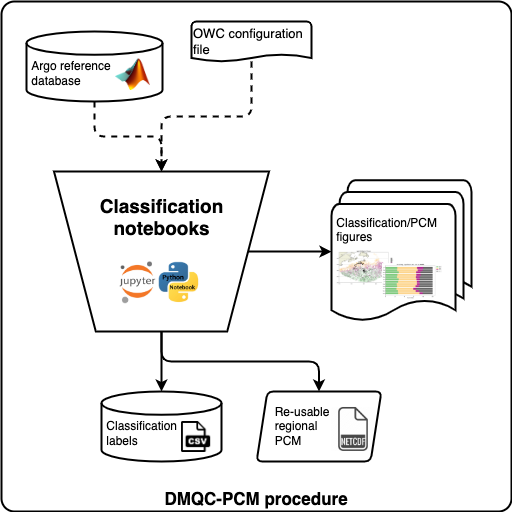

The diagram above was exported from draw.io. Its source (the exported page's mxGraphModel, read from the mxfile embedded in the PNG):
<mxGraphModel dx="1021" dy="1131" grid="1" gridSize="10" guides="1" tooltips="1" connect="1" arrows="1" fold="1" page="1" pageScale="1" pageWidth="200" pageHeight="200" math="0" shadow="0">
  <root>
    <mxCell id="0" />
    <mxCell id="1" parent="0" />
    <mxCell id="1oM9Frqg9iTGazE0e9VV-58" value="" style="group" parent="1" vertex="1" connectable="0">
      <mxGeometry x="50" y="50" width="510" height="510" as="geometry" />
    </mxCell>
    <mxCell id="1oM9Frqg9iTGazE0e9VV-57" value="&lt;b&gt;&lt;font style=&quot;font-size: 17px;&quot;&gt;DMQC-PCM procedure&lt;/font&gt;&lt;/b&gt;" style="rounded=1;whiteSpace=wrap;html=1;absoluteArcSize=1;arcSize=26;strokeWidth=2;fillStyle=auto;fontSize=13;fontColor=#000000;fillColor=none;verticalAlign=bottom;" parent="1oM9Frqg9iTGazE0e9VV-58" vertex="1">
      <mxGeometry width="510" height="510" as="geometry" />
    </mxCell>
    <mxCell id="1oM9Frqg9iTGazE0e9VV-24" value="" style="group" parent="1oM9Frqg9iTGazE0e9VV-58" vertex="1" connectable="0">
      <mxGeometry x="255" y="390" width="125" height="70" as="geometry" />
    </mxCell>
    <mxCell id="1oM9Frqg9iTGazE0e9VV-8" value="&lt;blockquote style=&quot;margin: 0 0 0 40px; border: none; padding: 0px;&quot;&gt;&lt;/blockquote&gt;&lt;span style=&quot;background-color: initial;&quot;&gt;&amp;nbsp; &amp;nbsp; &amp;nbsp;Re-usable&lt;/span&gt;&lt;br&gt;&lt;blockquote style=&quot;margin: 0 0 0 40px; border: none; padding: 0px;&quot;&gt;&lt;/blockquote&gt;&lt;span style=&quot;background-color: initial;&quot;&gt;&amp;nbsp; &amp;nbsp; &amp;nbsp;regional&lt;/span&gt;&lt;br&gt;&amp;nbsp; &amp;nbsp; &amp;nbsp;PCM" style="shape=parallelogram;html=1;strokeWidth=2;perimeter=parallelogramPerimeter;whiteSpace=wrap;rounded=1;arcSize=12;size=0.08823529411764705;align=left;" parent="1oM9Frqg9iTGazE0e9VV-24" vertex="1">
      <mxGeometry width="124.99999999999999" height="70" as="geometry" />
    </mxCell>
    <mxCell id="1oM9Frqg9iTGazE0e9VV-23" value="" style="shape=image;verticalLabelPosition=bottom;labelBackgroundColor=default;verticalAlign=top;aspect=fixed;imageAspect=0;image=https://cdn1.iconfinder.com/data/icons/file-format-set/64/2803-512.png;" parent="1oM9Frqg9iTGazE0e9VV-24" vertex="1">
      <mxGeometry x="75" y="15.98" width="44.02" height="44.02" as="geometry" />
    </mxCell>
    <mxCell id="1oM9Frqg9iTGazE0e9VV-30" value="" style="group;fillColor=default;" parent="1oM9Frqg9iTGazE0e9VV-58" vertex="1" connectable="0">
      <mxGeometry x="100" y="390" width="120" height="70" as="geometry" />
    </mxCell>
    <mxCell id="1oM9Frqg9iTGazE0e9VV-12" value="&lt;blockquote style=&quot;margin: 0 0 0 40px; border: none; padding: 0px;&quot;&gt;&lt;/blockquote&gt;&lt;br&gt;&lt;blockquote style=&quot;margin: 0 0 0 40px; border: none; padding: 0px;&quot;&gt;&lt;/blockquote&gt;&lt;span style=&quot;background-color: initial;&quot;&gt;&amp;nbsp;Classification&lt;/span&gt;&lt;br&gt;&amp;nbsp;labels" style="strokeWidth=2;html=1;shape=mxgraph.flowchart.database;whiteSpace=wrap;align=left;" parent="1oM9Frqg9iTGazE0e9VV-30" vertex="1">
      <mxGeometry width="120" height="70" as="geometry" />
    </mxCell>
    <mxCell id="1oM9Frqg9iTGazE0e9VV-29" value="" style="shape=image;verticalLabelPosition=bottom;labelBackgroundColor=default;verticalAlign=top;aspect=fixed;imageAspect=0;image=https://uxwing.com/wp-content/themes/uxwing/download/file-and-folder-type/csv-file-icon.png;" parent="1oM9Frqg9iTGazE0e9VV-30" vertex="1">
      <mxGeometry x="80" y="30" width="29.18" height="31" as="geometry" />
    </mxCell>
    <mxCell id="1oM9Frqg9iTGazE0e9VV-45" value="" style="group" parent="1oM9Frqg9iTGazE0e9VV-58" vertex="1" connectable="0">
      <mxGeometry x="52.5" y="170" width="215" height="160" as="geometry" />
    </mxCell>
    <mxCell id="1oM9Frqg9iTGazE0e9VV-6" value="&lt;b style=&quot;font-size: 19px;&quot;&gt;Classification&lt;br style=&quot;font-size: 19px;&quot;&gt;notebooks&lt;br&gt;&lt;br&gt;&lt;br&gt;&lt;br&gt;&lt;/b&gt;" style="verticalLabelPosition=middle;verticalAlign=middle;html=1;shape=trapezoid;perimeter=trapezoidPerimeter;whiteSpace=wrap;size=0.19444444444444442;arcSize=10;flipV=1;labelPosition=center;align=center;fontSize=19;strokeWidth=2;" parent="1oM9Frqg9iTGazE0e9VV-45" vertex="1">
      <mxGeometry width="215" height="160" as="geometry" />
    </mxCell>
    <mxCell id="1oM9Frqg9iTGazE0e9VV-44" value="" style="shape=image;verticalLabelPosition=bottom;labelBackgroundColor=default;verticalAlign=top;aspect=fixed;imageAspect=0;image=https://fiverr-res.cloudinary.com/images/q_auto,f_auto/gigs/147298486/original/58bee033c5af267f220b23e337eb00a2c414da0c/create-python-jupyter-notebooks.jpg;" parent="1oM9Frqg9iTGazE0e9VV-45" vertex="1">
      <mxGeometry x="65.77407407407408" y="90" width="83.44388888888889" height="42.2037037037037" as="geometry" />
    </mxCell>
    <mxCell id="1oM9Frqg9iTGazE0e9VV-22" value="" style="edgeStyle=orthogonalEdgeStyle;orthogonalLoop=1;jettySize=auto;html=1;strokeWidth=2;rounded=1;" parent="1oM9Frqg9iTGazE0e9VV-58" source="1oM9Frqg9iTGazE0e9VV-6" target="1oM9Frqg9iTGazE0e9VV-8" edge="1">
      <mxGeometry relative="1" as="geometry" />
    </mxCell>
    <mxCell id="1oM9Frqg9iTGazE0e9VV-21" value="" style="edgeStyle=orthogonalEdgeStyle;orthogonalLoop=1;jettySize=auto;html=1;strokeWidth=2;rounded=1;" parent="1oM9Frqg9iTGazE0e9VV-58" source="1oM9Frqg9iTGazE0e9VV-6" target="1oM9Frqg9iTGazE0e9VV-12" edge="1">
      <mxGeometry relative="1" as="geometry" />
    </mxCell>
    <mxCell id="1oM9Frqg9iTGazE0e9VV-49" value="" style="group" parent="1oM9Frqg9iTGazE0e9VV-58" vertex="1" connectable="0">
      <mxGeometry x="330" y="178.75" width="140" height="142.5" as="geometry" />
    </mxCell>
    <mxCell id="1oM9Frqg9iTGazE0e9VV-9" value="&amp;nbsp;Classification/PCM &lt;br&gt;&amp;nbsp;figures&lt;br&gt;&lt;br&gt;&lt;br&gt;&lt;br&gt;" style="strokeWidth=2;html=1;shape=mxgraph.flowchart.multi-document;whiteSpace=wrap;align=left;" parent="1oM9Frqg9iTGazE0e9VV-49" vertex="1">
      <mxGeometry width="140" height="142.5" as="geometry" />
    </mxCell>
    <mxCell id="1oM9Frqg9iTGazE0e9VV-47" value="" style="shape=image;imageAspect=0;aspect=fixed;verticalLabelPosition=bottom;verticalAlign=top;strokeWidth=2;fontSize=19;image=https://user-images.githubusercontent.com/59824937/146352107-08b59ffd-ed73-4e70-84ee-cd002f98fb15.png;" parent="1oM9Frqg9iTGazE0e9VV-49" vertex="1">
      <mxGeometry x="5" y="70.38636363636364" width="58.9" height="34.54545454545455" as="geometry" />
    </mxCell>
    <mxCell id="1oM9Frqg9iTGazE0e9VV-48" value="" style="shape=image;imageAspect=0;aspect=fixed;verticalLabelPosition=bottom;verticalAlign=top;strokeWidth=2;fontSize=19;image=https://dmqc-pcm.readthedocs.io/en/latest/_images/temporal_distribution_months.jpg;" parent="1oM9Frqg9iTGazE0e9VV-49" vertex="1">
      <mxGeometry x="51" y="83.3409090909091" width="60.454545454545446" height="36.272727272727266" as="geometry" />
    </mxCell>
    <mxCell id="1oM9Frqg9iTGazE0e9VV-15" value="" style="edgeStyle=orthogonalEdgeStyle;orthogonalLoop=1;jettySize=auto;html=1;strokeWidth=2;rounded=1;" parent="1oM9Frqg9iTGazE0e9VV-58" source="1oM9Frqg9iTGazE0e9VV-6" target="1oM9Frqg9iTGazE0e9VV-9" edge="1">
      <mxGeometry relative="1" as="geometry" />
    </mxCell>
    <mxCell id="1oM9Frqg9iTGazE0e9VV-39" value="" style="group" parent="1oM9Frqg9iTGazE0e9VV-58" vertex="1" connectable="0">
      <mxGeometry x="25" y="30.000000000000057" width="136" height="70" as="geometry" />
    </mxCell>
    <mxCell id="1oM9Frqg9iTGazE0e9VV-41" value="" style="group" parent="1oM9Frqg9iTGazE0e9VV-39" vertex="1" connectable="0">
      <mxGeometry width="136" height="70" as="geometry" />
    </mxCell>
    <mxCell id="1oM9Frqg9iTGazE0e9VV-33" value="&lt;br&gt;&amp;nbsp;Argo reference&amp;nbsp;&lt;br&gt;&amp;nbsp;database" style="strokeWidth=2;html=1;shape=mxgraph.flowchart.database;whiteSpace=wrap;align=left;" parent="1oM9Frqg9iTGazE0e9VV-41" vertex="1">
      <mxGeometry width="136" height="70" as="geometry" />
    </mxCell>
    <mxCell id="1oM9Frqg9iTGazE0e9VV-38" value="" style="shape=image;verticalLabelPosition=bottom;labelBackgroundColor=default;verticalAlign=top;aspect=fixed;imageAspect=0;image=https://upload.wikimedia.org/wikipedia/commons/thumb/2/21/Matlab_Logo.png/667px-Matlab_Logo.png;" parent="1oM9Frqg9iTGazE0e9VV-41" vertex="1">
      <mxGeometry x="89" y="27.569999999999936" width="35" height="31.43" as="geometry" />
    </mxCell>
    <mxCell id="1oM9Frqg9iTGazE0e9VV-50" value="" style="edgeStyle=orthogonalEdgeStyle;orthogonalLoop=1;jettySize=auto;html=1;strokeWidth=2;fontSize=19;rounded=1;dashed=1;" parent="1oM9Frqg9iTGazE0e9VV-58" source="1oM9Frqg9iTGazE0e9VV-33" target="1oM9Frqg9iTGazE0e9VV-6" edge="1">
      <mxGeometry relative="1" as="geometry" />
    </mxCell>
    <mxCell id="1oM9Frqg9iTGazE0e9VV-56" value="" style="edgeStyle=orthogonalEdgeStyle;rounded=1;orthogonalLoop=1;jettySize=auto;html=1;dashed=1;strokeWidth=2;fontSize=13;fontColor=#000000;" parent="1oM9Frqg9iTGazE0e9VV-58" source="1oM9Frqg9iTGazE0e9VV-55" target="1oM9Frqg9iTGazE0e9VV-6" edge="1">
      <mxGeometry relative="1" as="geometry" />
    </mxCell>
    <mxCell id="1oM9Frqg9iTGazE0e9VV-55" value="&lt;font color=&quot;#000000&quot; style=&quot;font-size: 13px;&quot;&gt;OWC configuration file&lt;/font&gt;" style="strokeWidth=2;html=1;shape=mxgraph.flowchart.document2;whiteSpace=wrap;size=0.18;fillStyle=auto;fontSize=13;fontColor=#FFFFFF;fillColor=none;align=left;" parent="1oM9Frqg9iTGazE0e9VV-58" vertex="1">
      <mxGeometry x="190" y="20" width="120" height="40" as="geometry" />
    </mxCell>
  </root>
</mxGraphModel>